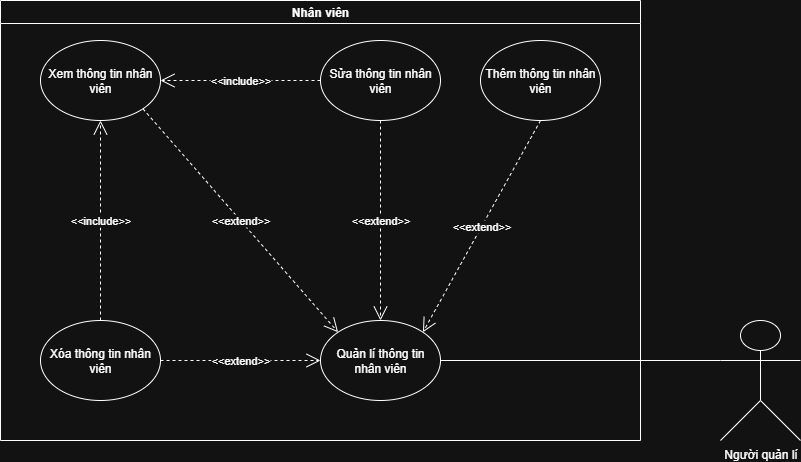

The diagram above was exported from draw.io. Its source (the exported page's mxGraphModel, read from the mxfile embedded in the PNG):
<mxGraphModel dx="882" dy="472" grid="1" gridSize="10" guides="1" tooltips="1" connect="1" arrows="1" fold="1" page="1" pageScale="1" pageWidth="850" pageHeight="1100" math="0" shadow="0">
  <root>
    <mxCell id="0" />
    <mxCell id="1" parent="0" />
    <mxCell id="hC1LN8foV33UNsPcWZhN-1" value="Nhân viên" style="swimlane;whiteSpace=wrap;html=1;" parent="1" vertex="1">
      <mxGeometry y="80" width="640" height="440" as="geometry" />
    </mxCell>
    <mxCell id="hC1LN8foV33UNsPcWZhN-2" value="Thêm thông tin nhân viên" style="ellipse;whiteSpace=wrap;html=1;" parent="hC1LN8foV33UNsPcWZhN-1" vertex="1">
      <mxGeometry x="480" y="40" width="120" height="80" as="geometry" />
    </mxCell>
    <mxCell id="hC1LN8foV33UNsPcWZhN-3" value="Sửa thông tin nhân viên" style="ellipse;whiteSpace=wrap;html=1;" parent="hC1LN8foV33UNsPcWZhN-1" vertex="1">
      <mxGeometry x="320" y="40" width="120" height="80" as="geometry" />
    </mxCell>
    <mxCell id="hC1LN8foV33UNsPcWZhN-4" value="Xem thông tin nhân viên" style="ellipse;whiteSpace=wrap;html=1;" parent="hC1LN8foV33UNsPcWZhN-1" vertex="1">
      <mxGeometry x="40" y="40" width="120" height="80" as="geometry" />
    </mxCell>
    <mxCell id="hC1LN8foV33UNsPcWZhN-5" value="&amp;lt;&amp;lt;include&amp;gt;&amp;gt;" style="endArrow=open;endSize=12;dashed=1;html=1;rounded=0;exitX=0;exitY=0.5;exitDx=0;exitDy=0;entryX=1;entryY=0.5;entryDx=0;entryDy=0;" parent="hC1LN8foV33UNsPcWZhN-1" source="hC1LN8foV33UNsPcWZhN-3" target="hC1LN8foV33UNsPcWZhN-4" edge="1">
      <mxGeometry width="160" relative="1" as="geometry">
        <mxPoint x="198" y="242" as="sourcePoint" />
        <mxPoint x="120" y="100" as="targetPoint" />
      </mxGeometry>
    </mxCell>
    <mxCell id="hC1LN8foV33UNsPcWZhN-6" value="Quản lí thông tin nhân viên" style="ellipse;whiteSpace=wrap;html=1;" parent="hC1LN8foV33UNsPcWZhN-1" vertex="1">
      <mxGeometry x="320" y="320" width="120" height="80" as="geometry" />
    </mxCell>
    <mxCell id="hC1LN8foV33UNsPcWZhN-7" value="&amp;lt;&amp;lt;extend&amp;gt;&amp;gt;" style="endArrow=open;endSize=12;dashed=1;html=1;rounded=0;entryX=0;entryY=0;entryDx=0;entryDy=0;exitX=1;exitY=1;exitDx=0;exitDy=0;" parent="hC1LN8foV33UNsPcWZhN-1" source="hC1LN8foV33UNsPcWZhN-4" target="hC1LN8foV33UNsPcWZhN-6" edge="1">
      <mxGeometry width="160" relative="1" as="geometry">
        <mxPoint x="120" y="140" as="sourcePoint" />
        <mxPoint x="200" y="210" as="targetPoint" />
      </mxGeometry>
    </mxCell>
    <mxCell id="hC1LN8foV33UNsPcWZhN-8" value="&amp;lt;&amp;lt;extend&amp;gt;&amp;gt;" style="endArrow=open;endSize=12;dashed=1;html=1;rounded=0;exitX=0.5;exitY=1;exitDx=0;exitDy=0;entryX=0.5;entryY=0;entryDx=0;entryDy=0;" parent="hC1LN8foV33UNsPcWZhN-1" source="hC1LN8foV33UNsPcWZhN-3" target="hC1LN8foV33UNsPcWZhN-6" edge="1">
      <mxGeometry width="160" relative="1" as="geometry">
        <mxPoint x="140" y="170" as="sourcePoint" />
        <mxPoint x="120" y="-20" as="targetPoint" />
      </mxGeometry>
    </mxCell>
    <mxCell id="hC1LN8foV33UNsPcWZhN-9" value="&amp;lt;&amp;lt;extend&amp;gt;&amp;gt;" style="endArrow=open;endSize=12;dashed=1;html=1;rounded=0;exitX=0.5;exitY=1;exitDx=0;exitDy=0;entryX=1;entryY=0;entryDx=0;entryDy=0;" parent="hC1LN8foV33UNsPcWZhN-1" source="hC1LN8foV33UNsPcWZhN-2" target="hC1LN8foV33UNsPcWZhN-6" edge="1">
      <mxGeometry width="160" relative="1" as="geometry">
        <mxPoint x="398" y="132" as="sourcePoint" />
        <mxPoint x="162" y="-32" as="targetPoint" />
      </mxGeometry>
    </mxCell>
    <mxCell id="hC1LN8foV33UNsPcWZhN-17" value="Xóa thông tin nhân viên" style="ellipse;whiteSpace=wrap;html=1;" parent="hC1LN8foV33UNsPcWZhN-1" vertex="1">
      <mxGeometry x="40" y="320" width="120" height="80" as="geometry" />
    </mxCell>
    <mxCell id="hC1LN8foV33UNsPcWZhN-19" value="&amp;lt;&amp;lt;extend&amp;gt;&amp;gt;" style="endArrow=open;endSize=12;dashed=1;html=1;rounded=0;exitX=1;exitY=0.5;exitDx=0;exitDy=0;entryX=0;entryY=0.5;entryDx=0;entryDy=0;" parent="hC1LN8foV33UNsPcWZhN-1" source="hC1LN8foV33UNsPcWZhN-17" target="hC1LN8foV33UNsPcWZhN-6" edge="1">
      <mxGeometry width="160" relative="1" as="geometry">
        <mxPoint x="320" y="60" as="sourcePoint" />
        <mxPoint x="400" y="330" as="targetPoint" />
      </mxGeometry>
    </mxCell>
    <mxCell id="hC1LN8foV33UNsPcWZhN-20" value="&amp;lt;&amp;lt;include&amp;gt;&amp;gt;" style="endArrow=open;endSize=12;dashed=1;html=1;rounded=0;exitX=0.5;exitY=0;exitDx=0;exitDy=0;entryX=0.5;entryY=1;entryDx=0;entryDy=0;" parent="hC1LN8foV33UNsPcWZhN-1" source="hC1LN8foV33UNsPcWZhN-17" target="hC1LN8foV33UNsPcWZhN-4" edge="1">
      <mxGeometry width="160" relative="1" as="geometry">
        <mxPoint x="260" y="20" as="sourcePoint" />
        <mxPoint x="162" y="62" as="targetPoint" />
      </mxGeometry>
    </mxCell>
    <mxCell id="h17sh4B6pdS6rFn2nfQG-3" style="edgeStyle=orthogonalEdgeStyle;rounded=0;orthogonalLoop=1;jettySize=auto;html=1;exitX=0;exitY=0.3333333333333333;exitDx=0;exitDy=0;exitPerimeter=0;entryX=1;entryY=0.5;entryDx=0;entryDy=0;endArrow=none;startFill=0;" parent="1" source="h17sh4B6pdS6rFn2nfQG-1" target="hC1LN8foV33UNsPcWZhN-6" edge="1">
      <mxGeometry relative="1" as="geometry" />
    </mxCell>
    <mxCell id="h17sh4B6pdS6rFn2nfQG-1" value="Người q&lt;span style=&quot;background-color: transparent; color: light-dark(rgb(0, 0, 0), rgb(255, 255, 255));&quot;&gt;uản lí&lt;/span&gt;" style="shape=umlActor;verticalLabelPosition=bottom;verticalAlign=top;html=1;outlineConnect=0;" parent="1" vertex="1">
      <mxGeometry x="720" y="400" width="80" height="120" as="geometry" />
    </mxCell>
  </root>
</mxGraphModel>